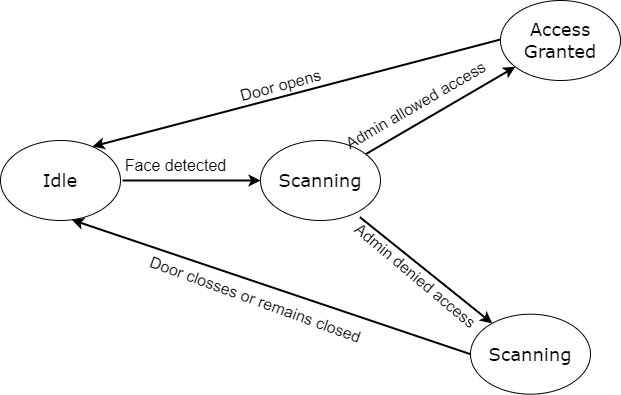

The diagram above was exported from draw.io. Its source (the exported page's mxGraphModel, read from the mxfile embedded in the PNG):
<mxGraphModel dx="794" dy="446" grid="1" gridSize="10" guides="1" tooltips="1" connect="1" arrows="1" fold="1" page="1" pageScale="1" pageWidth="827" pageHeight="1169" math="0" shadow="0">
  <root>
    <mxCell id="0" />
    <mxCell id="1" parent="0" />
    <mxCell id="-SoZq_0jYjfMncDYr9k5-1" value="&lt;font style=&quot;font-size: 18px;&quot;&gt;Idle&lt;/font&gt;" style="ellipse;whiteSpace=wrap;html=1;fontFamily=Verdana;" vertex="1" parent="1">
      <mxGeometry x="10" y="240" width="120" height="80" as="geometry" />
    </mxCell>
    <mxCell id="-SoZq_0jYjfMncDYr9k5-2" value="&lt;span style=&quot;font-family: Verdana;&quot;&gt;&lt;font style=&quot;font-size: 18px;&quot;&gt;Scanning&lt;/font&gt;&lt;/span&gt;" style="ellipse;whiteSpace=wrap;html=1;" vertex="1" parent="1">
      <mxGeometry x="270" y="240" width="120" height="80" as="geometry" />
    </mxCell>
    <mxCell id="-SoZq_0jYjfMncDYr9k5-3" value="&lt;span style=&quot;font-family: Verdana;&quot;&gt;&lt;font style=&quot;font-size: 18px;&quot;&gt;Scanning&lt;/font&gt;&lt;/span&gt;" style="ellipse;whiteSpace=wrap;html=1;" vertex="1" parent="1">
      <mxGeometry x="480" y="413.68" width="120" height="80" as="geometry" />
    </mxCell>
    <mxCell id="-SoZq_0jYjfMncDYr9k5-4" value="&lt;span style=&quot;font-family: Verdana;&quot;&gt;&lt;font style=&quot;font-size: 18px;&quot;&gt;Access Granted&lt;/font&gt;&lt;/span&gt;" style="ellipse;whiteSpace=wrap;html=1;" vertex="1" parent="1">
      <mxGeometry x="510" y="100" width="120" height="80" as="geometry" />
    </mxCell>
    <mxCell id="-SoZq_0jYjfMncDYr9k5-7" value="" style="endArrow=classic;html=1;rounded=0;strokeWidth=2;entryX=0;entryY=0.5;entryDx=0;entryDy=0;" edge="1" parent="1" target="-SoZq_0jYjfMncDYr9k5-2">
      <mxGeometry width="50" height="50" relative="1" as="geometry">
        <mxPoint x="132" y="280" as="sourcePoint" />
        <mxPoint x="222" y="279.5" as="targetPoint" />
      </mxGeometry>
    </mxCell>
    <mxCell id="-SoZq_0jYjfMncDYr9k5-8" value="" style="endArrow=classic;html=1;rounded=0;strokeWidth=2;exitX=0.828;exitY=0.958;exitDx=0;exitDy=0;exitPerimeter=0;" edge="1" parent="1" source="-SoZq_0jYjfMncDYr9k5-2" target="-SoZq_0jYjfMncDYr9k5-3">
      <mxGeometry width="50" height="50" relative="1" as="geometry">
        <mxPoint x="345.1834450471267" y="339.9981922181718" as="sourcePoint" />
        <mxPoint x="490" y="323.68" as="targetPoint" />
      </mxGeometry>
    </mxCell>
    <mxCell id="-SoZq_0jYjfMncDYr9k5-9" value="" style="endArrow=classic;html=1;rounded=0;strokeWidth=2;" edge="1" parent="1" source="-SoZq_0jYjfMncDYr9k5-2" target="-SoZq_0jYjfMncDYr9k5-4">
      <mxGeometry width="50" height="50" relative="1" as="geometry">
        <mxPoint x="380" y="130" as="sourcePoint" />
        <mxPoint x="530" y="218" as="targetPoint" />
      </mxGeometry>
    </mxCell>
    <mxCell id="-SoZq_0jYjfMncDYr9k5-10" value="&lt;font style=&quot;font-size: 16px;&quot;&gt;Face detected&lt;/font&gt;" style="text;html=1;align=center;verticalAlign=middle;resizable=0;points=[];autosize=1;strokeColor=none;fillColor=none;" vertex="1" parent="1">
      <mxGeometry x="125" y="250" width="120" height="30" as="geometry" />
    </mxCell>
    <mxCell id="-SoZq_0jYjfMncDYr9k5-11" value="&lt;font style=&quot;font-size: 16px;&quot;&gt;Admin denied access&lt;/font&gt;" style="text;html=1;align=center;verticalAlign=middle;resizable=0;points=[];autosize=1;strokeColor=none;fillColor=none;rotation=40;" vertex="1" parent="1">
      <mxGeometry x="335" y="360" width="180" height="30" as="geometry" />
    </mxCell>
    <mxCell id="-SoZq_0jYjfMncDYr9k5-14" value="&lt;font style=&quot;font-size: 16px;&quot;&gt;Admin allowed access&lt;/font&gt;" style="text;html=1;align=center;verticalAlign=middle;resizable=0;points=[];autosize=1;strokeColor=none;fillColor=none;rotation=-30;" vertex="1" parent="1">
      <mxGeometry x="335" y="190" width="180" height="30" as="geometry" />
    </mxCell>
    <mxCell id="-SoZq_0jYjfMncDYr9k5-20" value="" style="endArrow=classic;html=1;rounded=0;strokeWidth=2;exitX=0;exitY=0.5;exitDx=0;exitDy=0;entryX=0.594;entryY=0.992;entryDx=0;entryDy=0;entryPerimeter=0;" edge="1" parent="1" source="-SoZq_0jYjfMncDYr9k5-3" target="-SoZq_0jYjfMncDYr9k5-1">
      <mxGeometry width="50" height="50" relative="1" as="geometry">
        <mxPoint x="340" y="400" as="sourcePoint" />
        <mxPoint x="160" y="330" as="targetPoint" />
      </mxGeometry>
    </mxCell>
    <mxCell id="-SoZq_0jYjfMncDYr9k5-21" value="" style="endArrow=classic;html=1;rounded=0;strokeWidth=2;entryX=0.75;entryY=0;entryDx=0;entryDy=0;entryPerimeter=0;" edge="1" parent="1">
      <mxGeometry width="50" height="50" relative="1" as="geometry">
        <mxPoint x="510" y="139" as="sourcePoint" />
        <mxPoint x="102" y="246" as="targetPoint" />
      </mxGeometry>
    </mxCell>
    <mxCell id="-SoZq_0jYjfMncDYr9k5-22" value="&lt;font style=&quot;font-size: 16px;&quot;&gt;Door opens&lt;/font&gt;" style="text;html=1;align=center;verticalAlign=middle;resizable=0;points=[];autosize=1;strokeColor=none;fillColor=none;rotation=-15;" vertex="1" parent="1">
      <mxGeometry x="235" y="170" width="110" height="30" as="geometry" />
    </mxCell>
    <mxCell id="-SoZq_0jYjfMncDYr9k5-23" value="&lt;font style=&quot;font-size: 16px;&quot;&gt;Door closses or remains closed&lt;/font&gt;" style="text;html=1;align=center;verticalAlign=middle;resizable=0;points=[];autosize=1;strokeColor=none;fillColor=none;rotation=20;" vertex="1" parent="1">
      <mxGeometry x="140" y="383.68" width="250" height="30" as="geometry" />
    </mxCell>
  </root>
</mxGraphModel>